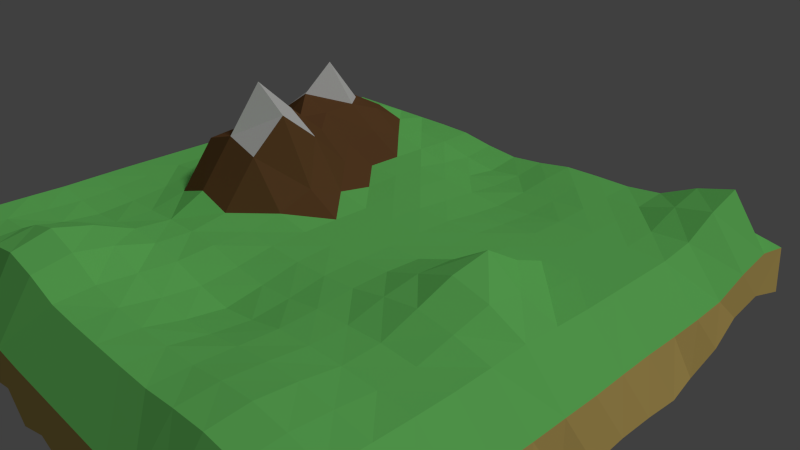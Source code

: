 # Source: island.blend  (saved by Blender 2.75.0; exported with 4.5.12 LTS)
import bpy
from mathutils import Matrix  # noqa: F401  (used for matrix-valued properties, if any)

bpy.ops.wm.read_factory_settings(use_empty=True)
scene = bpy.context.scene
scene.name = 'Scene'

# ---- collections
col_collection_1 = bpy.data.collections.new('Collection 1'); scene.collection.children.link(col_collection_1)

# ---- materials (node trees are filled in below, after node groups)
mat_material_001 = bpy.data.materials.new('Material.001')
mat_material_001.alpha_threshold = 0.0
mat_material_001.use_transparent_shadow = False
mat_material_001.diffuse_color = (0.2082, 0.8, 0.1815, 1.0)
mat_material_001.roughness = 0.5
mat_material_001.specular_intensity = 0.0
mat_material_002 = bpy.data.materials.new('Material.002')
mat_material_002.alpha_threshold = 0.0
mat_material_002.use_transparent_shadow = False
mat_material_002.roughness = 0.5
mat_material_002.specular_intensity = 0.0
mat_material_003 = bpy.data.materials.new('Material.003')
mat_material_003.alpha_threshold = 0.0
mat_material_003.use_transparent_shadow = False
mat_material_003.diffuse_color = (0.1789, 0.08575, 0.03374, 1.0)
mat_material_003.roughness = 0.5
mat_material_003.specular_intensity = 0.0
mat_material = bpy.data.materials.new('Material')
mat_material.alpha_threshold = 0.0
mat_material.use_transparent_shadow = False
mat_material.diffuse_color = (0.8, 0.5958, 0.1805, 1.0)
mat_material.roughness = 0.5
mat_material.specular_intensity = 0.0

# ---- material node trees

# ---- world
world_world = bpy.data.worlds.new('World'); scene.world = world_world
world_world.color = (0.05088, 0.05088, 0.05088)
world_world.use_sun_shadow = False
world_world.sun_shadow_jitter_overblur = 0.0
world_world.cycles.sampling_method = 'MANUAL'
world_world.cycles.sample_map_resolution = 256

# ---- cameras
cam_camera = bpy.data.cameras.new('Camera')
cam_camera.clip_end = 100.0
cam_camera.lens = 35.0
cam_camera.sensor_width = 32.0
cam_camera.sensor_height = 18.0
cam_camera.ortho_scale = 7.314
cam_camera.dof.focus_distance = 0.0
cam_camera.dof.aperture_fstop = 128.0

# ---- lights
light_lamp = bpy.data.lights.new('Lamp', 'SUN')
light_lamp.color = (1.0, 0.9699, 0.9699)
light_lamp.transmission_factor = 0.0
light_lamp.cutoff_distance = 30.0
light_lamp.angle = 0.1993
light_lamp.energy = 1.0
light_lamp.shadow_buffer_clip_start = 1.001
light_lamp.shadow_soft_size = 0.1
light_lamp.shadow_cascade_max_distance = 1000.0
light_lamp.cycles.use_multiple_importance_sampling = False

# ---- meshes
me_plane = bpy.data.meshes.new('Plane')
me_plane.from_pydata([(-1.007, -1.01, -0.1468), (1.007, -1.01, -0.1468), (-1.006, 1.021, -0.1676), (1.005, 1.016, -0.1344), (-1.026, -0.003352, -0.2194), (0.0, -1.013, -0.1543), (1.026, -0.003352, -0.2194), (0.0, 0.9963, -0.1754), (0.0, 0.0, 0.0), (-1.017, -0.5008, -0.1952), (0.4986, -1.011, -0.1695), (1.007, 0.5021, -0.2168), (-0.5067, 1.037, -0.2045), (-1.007, 0.5021, -0.2168), (-0.4986, -1.011, -0.1691), (1.017, -0.5008, -0.1952), (0.5067, 1.037, -0.2045), (0.0, 0.5, -0.004341), (0.0, -0.5, -0.02451), (-0.5, 7.63e-06, 0.2154), (0.5, 0.0, 0.02124), (0.5, -0.5, 0.0003511), (-0.5, -0.5, -0.01006), (-0.5, 0.5, 0.1611), (0.5, 0.5, -0.001659), (-1.004, -0.7533, -0.2327), (0.7501, -1.01, -0.166), (0.9981, 0.75, -0.1207), (-0.7508, 1.002, -0.1444), (-1.027, 0.2483, -0.2088), (-0.2503, -1.001, -0.1439), (1.024, -0.25, -0.2039), (0.251, 1.046, -0.1949), (0.0, 0.75, -0.03523), (0.0, -0.25, -0.0005266), (-0.75, 0.0, 0.0), (0.25, 0.0, 0.0), (-1.024, -0.25, -0.2039), (0.2503, -1.001, -0.1448), (1.027, 0.2483, -0.2088), (-0.251, 1.046, -0.1949), (-0.9986, 0.75, -0.1477), (-0.7501, -1.009, -0.1662), (1.004, -0.7533, -0.2327), (0.751, 1.002, -0.1176), (0.0, 0.25, 0.0), (0.0, -0.75, -0.0005266), (-0.25, 0.0, 0.2568), (0.75, 0.0, 0.02124), (0.5, -0.25, 0.02124), (0.5, -0.75, 0.01634), (0.25, -0.5, -0.02451), (0.75, -0.5, 0.0003511), (-0.5, -0.25, 0.002563), (-0.5, -0.75, 0.04231), (-0.75, -0.5, -0.01091), (-0.25, -0.5, 0.0009253), (-0.5, 0.75, 0.002827), (-0.5, 0.25, 0.01503), (-0.75, 0.5, 0.1631), (-0.25, 0.5, 0.0), (0.5, 0.75, 0.0), (0.5, 0.25, 0.0), (0.25, 0.5, -0.02111), (0.75, 0.5, 0.0), (0.75, 0.25, 0.0), (0.25, 0.25, -0.001659), (0.25, 0.75, -0.004341), (-0.25, 0.25, 0.01367), (-0.75, 0.25, 0.01594), (-0.75, 0.75, 0.002827), (-0.25, -0.75, 0.04306), (-0.75, -0.75, -0.0002344), (-0.75, -0.25, -0.0002344), (0.75, -0.75, 0.01634), (0.25, -0.75, -0.0005266), (0.25, -0.25, -0.0005266), (0.75, -0.25, 0.02124), (-0.25, -0.25, 0.002827), (-0.25, 0.75, -0.002769), (0.75, 0.75, 0.02766), (-1.045, -0.8667, -0.2071), (0.8713, -1.006, -0.158), (1.0, 0.875, -0.09457), (-0.8745, 1.004, -0.1468), (-1.026, 0.1233, -0.2079), (-0.1256, -1.014, -0.1972), (1.01, -0.1266, -0.2032), (0.1265, 1.025, -0.1694), (0.0, 0.875, -0.02282), (0.0, -0.125, 0.0), (-0.875, 0.0, 0.0), (0.125, 0.0, 0.0), (-1.055, -0.3762, -0.209), (0.3744, -1.009, -0.1643), (1.029, 0.3747, -0.2161), (-0.377, 1.042, -0.203), (-1.011, 0.6267, -0.1701), (-0.6262, -1.017, -0.1874), (1.026, -0.6267, -0.2297), (0.631, 1.025, -0.1749), (0.0, 0.375, -0.0002938), (0.0, -0.625, -0.01464), (-0.375, 0.0, 0.3298), (0.625, 0.0, 0.03554), (0.5, -0.125, 0.03554), (0.5, -0.625, 0.009762), (0.125, -0.5, -0.03784), (0.625, -0.5, 0.001983), (-0.5, -0.125, 0.09979), (-0.5, -0.625, 0.01773), (-0.875, -0.5, -0.001324), (-0.375, -0.5, 0.003771), (-0.5, 0.875, 0.0), (-0.5, 0.375, 0.1454), (-0.875, 0.5, 0.01597), (-0.375, 0.5, 0.01891), (0.5, 0.875, 0.0), (0.5, 0.375, -0.0002938), (0.125, 0.5, -0.0139), (0.625, 0.5, 0.0), (-1.026, -0.6267, -0.2297), (0.6263, -1.018, -0.1861), (1.012, 0.6268, -0.1693), (-0.631, 1.025, -0.176), (-1.029, 0.3747, -0.2161), (-0.3744, -1.009, -0.1598), (1.055, -0.3762, -0.209), (0.377, 1.042, -0.203), (0.0, 0.625, -0.02306), (0.0, -0.375, -0.01464), (-0.625, 0.0, 0.02005), (0.375, 0.0, 0.0007638), (-1.01, -0.1266, -0.2032), (0.1256, -1.014, -0.1972), (1.026, 0.1233, -0.2079), (-0.1265, 1.025, -0.1694), (-1.0, 0.8753, -0.1413), (-0.8713, -1.006, -0.158), (1.045, -0.8667, -0.2071), (0.874, 1.003, -0.09978), (0.0, 0.125, 0.0), (0.0, -0.875, 0.0), (-0.125, 0.0, 0.01597), (0.875, 0.0, 0.0007638), (0.5, -0.375, 0.0007638), (0.5, -0.875, 0.009762), (0.375, -0.5, -0.002974), (0.875, -0.5, 0.0), (-0.5, -0.375, -0.006517), (-0.5, -0.875, 0.02573), (-0.625, -0.5, -0.01684), (-0.125, -0.5, -0.002974), (-0.5, 0.625, 0.09975), (-0.5, 0.125, 0.1706), (-0.625, 0.5, 0.2037), (-0.125, 0.5, -0.0004903), (0.5, 0.625, -0.0002938), (0.5, 0.125, 0.0007638), (0.375, 0.5, -0.01367), (0.875, 0.5, 0.0), (0.75, 0.375, 0.0), (0.75, 0.125, 0.0007638), (0.625, 0.25, 0.0), (0.875, 0.25, 0.0), (0.25, 0.375, -0.01367), (0.25, 0.125, 0.0), (0.125, 0.25, -0.0002938), (0.375, 0.25, -0.0002938), (0.25, 0.875, -0.0004903), (0.25, 0.625, -0.0139), (0.125, 0.75, -0.02306), (0.375, 0.75, -0.0002938), (-0.25, 0.375, 0.001165), (-0.25, 0.125, 0.1065), (-0.375, 0.25, 0.01875), (-0.125, 0.25, 0.0), (-0.75, 0.375, 0.08526), (-0.75, 0.125, 0.0008727), (-0.875, 0.25, 0.0), (-0.625, 0.25, 0.08763), (-0.75, 0.875, 0.0), (-0.75, 0.625, 0.09487), (-0.875, 0.75, -8.787e-06), (-0.625, 0.75, 0.01597), (-0.25, -0.625, 0.02573), (-0.25, -0.875, 0.02573), (-0.375, -0.75, 0.0665), (-0.125, -0.75, 0.005226), (-0.75, -0.625, -0.006517), (-0.75, -0.875, 0.0), (-0.875, -0.75, 0.0), (-0.625, -0.75, 0.003771), (-0.75, -0.125, 0.0), (-0.75, -0.375, -0.006517), (-0.875, -0.25, -0.0001026), (-0.625, -0.25, -0.001324), (0.75, -0.625, 0.009762), (0.75, -0.875, 0.009762), (0.625, -0.75, 0.02523), (0.875, -0.75, 0.001983), (0.25, -0.625, -0.01464), (0.25, -0.875, 0.0), (0.125, -0.75, -0.002974), (0.375, -0.75, 0.001983), (0.25, -0.125, 0.0), (0.25, -0.375, -0.01464), (0.125, -0.25, -0.002974), (0.375, -0.25, 0.0007638), (0.75, -0.125, 0.03554), (0.75, -0.375, 0.0007638), (0.625, -0.25, 0.03554), (0.875, -0.25, 0.0006723), (-0.25, -0.125, 0.1098), (-0.25, -0.375, 0.0), (-0.375, -0.25, 0.01597), (-0.125, -0.25, 0.0), (-0.25, 0.875, -0.0004903), (-0.25, 0.625, -0.0004903), (-0.375, 0.75, 0.0), (-0.125, 0.75, -0.02282), (0.75, 0.875, 0.04629), (0.75, 0.625, 0.0009947), (0.625, 0.75, 0.0009947), (0.875, 0.75, 0.04629), (0.875, 0.625, 0.005618), (0.625, 0.625, 0.0), (0.625, 0.875, 0.005618), (-0.125, 0.625, -0.01363), (-0.375, 0.625, 0.002827), (-0.375, 0.875, 0.0), (-0.125, -0.375, -0.0005266), (-0.375, -0.375, -0.0002344), (-0.375, -0.125, 0.2074), (0.875, -0.375, 0.0), (0.625, -0.375, 0.004314), (0.625, -0.125, 0.05489), (0.375, -0.375, -0.0005266), (0.125, -0.375, -0.02451), (0.125, -0.125, 0.0), (0.375, -0.875, 0.0003511), (0.125, -0.875, 0.0), (0.125, -0.625, -0.02451), (0.875, -0.875, 0.0003511), (0.625, -0.875, 0.01634), (0.625, -0.625, 0.01634), (-0.625, -0.375, -0.01091), (-0.875, -0.375, -0.0002344), (-0.8736, -0.125, -0.003027), (-0.625, -0.875, 0.0009253), (-0.875, -0.875, 0.0), (-0.875, -0.625, -0.0002344), (-0.125, -0.875, 0.0009253), (-0.375, -0.875, 0.04306), (-0.375, -0.625, 0.04231), (-0.625, 0.625, 0.1595), (-0.875, 0.625, 0.002827), (-0.875, 0.875, 0.0), (-0.625, 0.125, 0.03131), (-0.875, 0.125, 0.0), (-0.875, 0.375, 0.002827), (-0.125, 0.125, 0.002721), (-0.375, 0.125, 0.2857), (-0.375, 0.375, 0.04488), (0.375, 0.625, -0.008169), (0.125, 0.625, -0.02076), (0.125, 0.875, -0.01363), (0.375, 0.125, 0.0), (0.125, 0.125, 0.0), (0.125, 0.375, -0.008169), (0.875, 0.125, 0.0), (0.625, 0.125, 0.004314), (0.625, 0.375, 0.0), (0.875, 0.375, 0.0), (0.375, 0.375, -0.008169), (0.375, 0.875, 0.0), (-0.125, 0.375, 0.0), (-0.625, 0.375, 0.2255), (-0.625, 0.875, 0.0), (-0.125, -0.625, 0.0003772), (-0.625, -0.625, -0.01006), (-0.625, -0.125, 0.002827), (0.875, -0.625, 0.0003511), (0.375, -0.625, -0.0001836), (0.375, -0.125, 0.004314), (0.8738, -0.125, 0.001703), (-0.125, -0.125, 0.002827), (-0.125, 0.875, -0.01363), (0.875, 0.875, 0.07148), (-1.01, -1.007, -0.001649), (1.01, -1.007, -0.001649), (-1.0, 1.0, -0.01456), (1.0, 1.0, 0.03216), (-1.008, -0.0001086, -0.0113), (0.0, -1.0, -0.01456), (1.008, -0.0001086, -0.0113), (0.0, 1.0, -0.0217), (-1.009, -0.4999, -0.01096), (0.5, -1.0, -0.01253), (1.001, 0.5, -0.01428), (-0.5, 1.001, -0.01464), (-1.001, 0.5, -0.01428), (-0.5, -1.0, -0.009206), (1.009, -0.4999, -0.01096), (0.5, 1.001, -0.01464), (-1.009, -0.75, -0.01101), (0.75, -1.0, -0.01253), (1.0, 0.75, 0.03216), (-0.75, 1.0, -0.01456), (-1.0, 0.25, -0.01455), (-0.25, -1.0, -0.009206), (1.009, -0.2499, -0.01054), (0.25, 1.001, -0.01463), (-1.009, -0.2499, -0.01054), (0.25, -1.0, -0.01456), (1.0, 0.25, -0.01455), (-0.25, 1.001, -0.01463), (-0.9994, 0.75, -0.01571), (-0.75, -1.0, -0.01456), (1.009, -0.75, -0.01101), (0.75, 1.0, 0.03216), (-1.008, -0.8762, -0.01027), (0.875, -1.0, -0.01456), (1.0, 0.875, 0.0575), (-0.875, 1.0, -0.01456), (-1.003, 0.125, -0.01333), (-0.125, -1.0, -0.0146), (1.008, -0.1249, -0.0112), (0.125, 1.002, -0.01736), (-1.006, -0.3752, -0.01156), (0.375, -1.0, -0.01456), (1.002, 0.375, -0.01354), (-0.375, 1.001, -0.01462), (-1.0, 0.625, -0.01467), (-0.625, -1.0, -0.01456), (1.004, -0.625, -0.01313), (0.625, 1.001, -0.008963), (-1.004, -0.625, -0.01313), (0.625, -1.0, -0.009416), (1.0, 0.625, -0.008851), (-0.625, 1.002, -0.01477), (-1.002, 0.375, -0.01354), (-0.375, -1.0, -0.001009), (1.006, -0.3752, -0.01156), (0.375, 1.001, -0.01462), (-1.008, -0.1249, -0.0112), (0.125, -1.0, -0.0146), (1.003, 0.125, -0.01333), (-0.125, 1.002, -0.01736), (-1.0, 0.875, -0.01456), (-0.875, -1.0, -0.01456), (1.008, -0.8762, -0.01027), (0.875, 1.0, 0.0575), (-1.01, -1.007, -0.001649), (1.01, -1.007, -0.001649), (-1.0, 1.0, -0.01456), (1.0, 1.0, 0.03216), (-1.008, -0.0001086, -0.0113), (0.0, -1.0, -0.01456), (1.008, -0.0001086, -0.0113), (0.0, 1.0, -0.0217), (0.0, 0.0, 0.1262), (-1.009, -0.4999, -0.01096), (0.5, -1.0, -0.01253), (1.001, 0.5, -0.01428), (-0.5, 1.001, -0.01464), (-1.001, 0.5, -0.01428), (-0.5, -1.0, -0.009206), (1.009, -0.4999, -0.01096), (0.5, 1.001, -0.01464), (0.0, 0.5, 0.1148), (0.0, -0.5, 0.08809), (-0.5, 0.0, 0.3137), (0.4962, 0.002769, 0.1723), (0.5, -0.5, 0.1283), (-0.5, -0.5, 0.1146), (-0.5, 0.5, 0.2732), (0.5, 0.5, 0.1219), (-1.009, -0.75, -0.01101), (0.75, -1.0, -0.01253), (1.0, 0.75, 0.03216), (-0.75, 1.0, -0.01456), (-1.0, 0.25, -0.01455), (-0.25, -1.0, -0.009206), (1.009, -0.2499, -0.01054), (0.25, 1.001, -0.01463), (0.0, 0.75, 0.07323), (0.0, -0.25, 0.1232), (-0.7507, 0.0008311, 0.1305), (0.25, 0.0, 0.1262), (-1.009, -0.2499, -0.01054), (0.25, -1.0, -0.01456), (1.0, 0.25, -0.01455), (-0.25, 1.001, -0.01463), (-0.9994, 0.75, -0.01571), (-0.75, -1.0, -0.01456), (1.009, -0.75, -0.01101), (0.75, 1.0, 0.03216), (0.0, 0.25, 0.1262), (0.0, -0.75, 0.1232), (-0.25, 0.0, 0.4125), (0.7522, 0.002143, 0.1752), (0.5, -0.25, 0.1621), (0.5, -0.75, 0.1517), (0.25, -0.5, 0.08809), (0.75, -0.5, 0.1283), (-0.5, -0.25, 0.1446), (-0.5, -0.75, 0.1923), (-0.75, -0.5, 0.1093), (-0.25, -0.5, 0.1316), (-0.5, 0.75, 0.1491), (-0.5, 0.25, 0.2811), (-0.75, 0.5, 0.2803), (-0.25, 0.5, 0.1262), (0.5, 0.75, 0.1262), (0.5, 0.25, 0.1262), (0.25, 0.5, 0.09448), (0.75, 0.5, 0.1262), (0.75, 0.25, 0.1262), (0.25, 0.25, 0.1219), (0.25, 0.75, 0.1148), (-0.25, 0.25, 0.1775), (-0.75, 0.25, 0.1677), (-0.75, 0.75, 0.1438), (-0.25, -0.75, 0.1933), (-0.75, -0.75, 0.1249), (-0.75, -0.25, 0.1249), (0.75, -0.75, 0.1517), (0.25, -0.75, 0.1232), (0.25, -0.25, 0.1233), (0.75, -0.25, 0.1621), (-0.25, -0.25, 0.1486), (-0.25, 0.75, 0.1191), (0.75, 0.75, 0.173), (-1.008, -0.8762, -0.01027), (0.875, -1.0, -0.01456), (1.0, 0.875, 0.0575), (-0.875, 1.0, -0.01456), (-1.003, 0.125, -0.01333), (-0.125, -1.0, -0.0146), (1.008, -0.1249, -0.0112), (0.125, 1.002, -0.01736), (0.0, 0.875, 0.09072), (0.0, -0.125, 0.1262), (-0.875, 0.0, 0.1262), (0.125, 0.0, 0.1262), (-1.006, -0.3752, -0.01156), (0.375, -1.0, -0.01456), (1.002, 0.375, -0.01354), (-0.375, 1.001, -0.01462), (-1.0, 0.625, -0.01467), (-0.625, -1.0, -0.01456), (1.004, -0.625, -0.01313), (0.625, 1.001, -0.008963), (0.0, 0.375, 0.1245), (0.0, -0.625, 0.1015), (-0.375, 0.0, 0.4979), (0.6245, 0.0137, 0.2496), (0.5, -0.125, 0.1816), (0.5, -0.625, 0.1427), (0.125, -0.5, 0.06931), (0.625, -0.5, 0.1314), (-0.5, -0.125, 0.3024), (-0.5, -0.625, 0.1593), (-0.875, -0.5, 0.1228), (-0.375, -0.5, 0.1364), (-0.5, 0.875, 0.1262), (-0.5, 0.375, 0.2699), (-0.875, 0.5, 0.1676), (-0.375, 0.5, 0.1933), (0.5, 0.875, 0.1262), (0.5, 0.375, 0.1245), (0.125, 0.5, 0.1022), (0.625, 0.5, 0.1262), (-1.004, -0.625, -0.01313), (0.625, -1.0, -0.009416), (1.0, 0.625, -0.008851), (-0.625, 1.002, -0.01477), (-1.002, 0.375, -0.01354), (-0.375, -1.0, -0.001009), (1.006, -0.3752, -0.01156), (0.375, 1.001, -0.01462), (0.0, 0.625, 0.08902), (0.0, -0.375, 0.1015), (-0.6245, 0.01212, 0.2513), (0.375, 0.0, 0.1306), (-1.008, -0.1249, -0.0112), (0.125, -1.0, -0.0146), (1.003, 0.125, -0.01333), (-0.125, 1.002, -0.01736), (-1.0, 0.875, -0.01456), (-0.875, -1.0, -0.01456), (1.008, -0.8762, -0.01027), (0.875, 1.0, 0.0575), (0.0, 0.125, 0.1245), (0.0, -0.875, 0.1262), (-0.125, 0.0, 0.1921), (0.875, 0.0, 0.1306), (0.5, -0.375, 0.1306), (0.5, -0.875, 0.1427), (0.375, -0.5, 0.1185), (0.875, -0.5, 0.1262), (-0.5, -0.375, 0.1152), (-0.5, -0.875, 0.1697), (-0.625, -0.5, 0.1009), (-0.125, -0.5, 0.1185), (-0.5, 0.625, 0.2249), (-0.5, 0.125, 0.2915), (-0.625, 0.5, 0.4128), (-0.125, 0.5, 0.1234), (0.5, 0.625, 0.1245), (0.5, 0.125, 0.1307), (0.375, 0.5, 0.105), (0.875, 0.5, 0.1262), (0.75, 0.375, 0.1262), (0.75, 0.125, 0.1306), (0.625, 0.25, 0.1262), (0.875, 0.25, 0.1262), (0.25, 0.375, 0.105), (0.25, 0.125, 0.1262), (0.125, 0.25, 0.1245), (0.375, 0.25, 0.1245), (0.25, 0.875, 0.1234), (0.25, 0.625, 0.1022), (0.125, 0.75, 0.08902), (0.375, 0.75, 0.1245), (-0.25, 0.375, 0.1282), (-0.25, 0.125, 0.3062), (-0.375, 0.25, 0.2674), (-0.125, 0.25, 0.1224), (-0.75, 0.375, 0.2337), (-0.75, 0.125, 0.1361), (-0.875, 0.25, 0.1262), (-0.625, 0.25, 0.222), (-0.75, 0.875, 0.1262), (-0.75, 0.625, 0.2541), (-0.875, 0.75, 0.1262), (-0.625, 0.75, 0.1817), (-0.25, -0.625, 0.1697), (-0.25, -0.875, 0.1697), (-0.375, -0.75, 0.2263), (-0.125, -0.75, 0.1398), (-0.75, -0.625, 0.1152), (-0.75, -0.875, 0.1262), (-0.875, -0.75, 0.1262), (-0.625, -0.75, 0.1364), (-0.7508, -0.1248, 0.1292), (-0.75, -0.375, 0.1152), (-0.875, -0.25, 0.1262), (-0.625, -0.25, 0.1228), (0.75, -0.625, 0.1427), (0.75, -0.875, 0.1427), (0.625, -0.75, 0.1642), (0.875, -0.75, 0.1314), (0.25, -0.625, 0.1015), (0.25, -0.875, 0.1262), (0.125, -0.75, 0.1185), (0.375, -0.75, 0.1314), (0.25, -0.125, 0.1262), (0.2499, -0.3751, 0.1022), (0.125, -0.25, 0.1185), (0.3745, -0.2504, 0.135), (0.7535, -0.1243, 0.1957), (0.75, -0.375, 0.1306), (0.625, -0.25, 0.1816), (0.875, -0.25, 0.1306), (-0.25, -0.125, 0.3039), (-0.2499, -0.3751, 0.1268), (-0.3749, -0.2501, 0.186), (-0.125, -0.25, 0.1262), (-0.25, 0.875, 0.1234), (-0.25, 0.625, 0.1234), (-0.375, 0.75, 0.1262), (-0.125, 0.75, 0.09072), (0.75, 0.875, 0.1983), (0.75, 0.625, 0.132), (0.625, 0.75, 0.132), (0.875, 0.75, 0.1983), (0.875, 0.625, 0.1408), (0.625, 0.625, 0.1262), (0.625, 0.875, 0.1408), (-0.125, 0.625, 0.1032), (-0.375, 0.625, 0.1483), (-0.375, 0.875, 0.1262), (-0.125, -0.3755, 0.126), (-0.375, -0.375, 0.125), (-0.375, -0.125, 0.3417), (0.875, -0.375, 0.1262), (0.625, -0.375, 0.1374), (0.625, -0.1244, 0.2274), (0.375, -0.375, 0.1232), (0.125, -0.3757, 0.09226), (0.125, -0.125, 0.1262), (0.375, -0.875, 0.1283), (0.125, -0.875, 0.1262), (0.125, -0.625, 0.08809), (0.875, -0.875, 0.1283), (0.625, -0.875, 0.1517), (0.625, -0.625, 0.1517), (-0.625, -0.375, 0.1093), (-0.875, -0.375, 0.1249), (-0.875, -0.125, 0.1262), (-0.625, -0.875, 0.1316), (-0.875, -0.875, 0.1262), (-0.875, -0.625, 0.1249), (-0.125, -0.875, 0.1316), (-0.375, -0.875, 0.1933), (-0.375, -0.625, 0.1923), (-0.625, 0.625, 0.2429), (-0.875, 0.625, 0.1509), (-0.875, 0.875, 0.1262), (-0.625, 0.1254, 0.1969), (-0.875, 0.125, 0.1262), (-0.875, 0.375, 0.1431), (-0.125, 0.125, 0.144), (-0.375, 0.125, 0.3771), (-0.375, 0.375, 0.1782), (0.375, 0.625, 0.1124), (0.125, 0.625, 0.08954), (0.125, 0.875, 0.1032), (0.375, 0.125, 0.1262), (0.125, 0.125, 0.1262), (0.125, 0.375, 0.1124), (0.875, 0.125, 0.1262), (0.6246, 0.1383, 0.1713), (0.625, 0.375, 0.1262), (0.875, 0.375, 0.1262), (0.375, 0.375, 0.1124), (0.375, 0.875, 0.1262), (-0.125, 0.375, 0.1262), (-0.625, 0.375, 0.3134), (-0.625, 0.875, 0.1262), (-0.125, -0.625, 0.1285), (-0.625, -0.625, 0.1146), (-0.625, -0.1248, 0.1459), (0.875, -0.625, 0.1283), (0.375, -0.625, 0.1252), (0.375, -0.125, 0.1374), (0.875, -0.125, 0.1374), (-0.125, -0.125, 0.1463), (-0.125, 0.875, 0.1032), (0.875, 0.875, 0.2338), (0.875, 0.0, 0.0007638), (0.75, 0.0, 0.02124), (0.75, 0.125, 0.0007638)], [], [(140, 3, 83), (287, 136, 7), (286, 143, 8), (144, 6, 87), (284, 132, 20), (283, 147, 21), (148, 15, 99), (131, 19, 109), (280, 151, 22), (152, 18, 102), (124, 12, 113), (155, 23, 114), (156, 17, 101), (128, 16, 117), (274, 159, 24), (160, 11, 95), (120, 64, 161), (163, 65, 162), (164, 39, 135), (119, 63, 165), (167, 66, 166), (267, 168, 62), (88, 32, 169), (171, 67, 170), (172, 61, 157), (116, 60, 173), (175, 68, 174), (176, 45, 141), (115, 59, 177), (179, 69, 178), (258, 180, 58), (84, 28, 181), (256, 183, 70), (184, 57, 153), (112, 56, 185), (253, 187, 71), (252, 188, 46), (111, 55, 189), (191, 72, 190), (192, 54, 150), (91, 35, 193), (247, 195, 73), (196, 53, 149), (108, 52, 197), (244, 199, 74), (243, 200, 43), (242, 107, 51), (241, 203, 75), (204, 50, 146), (92, 36, 205), (207, 76, 206), (208, 49, 145), (104, 48, 209), (235, 211, 77), (234, 212, 31), (233, 103, 47), (232, 215, 78), (231, 216, 34), (230, 96, 40), (219, 79, 218), (220, 33, 129), (227, 100, 44), (223, 80, 222), (225, 224, 27), (80, 224, 225), (222, 225, 160), (160, 225, 123), (61, 223, 226), (157, 226, 120), (226, 222, 64), (117, 16, 100), (117, 227, 223), (227, 221, 80), (79, 220, 228), (218, 228, 156), (228, 129, 17), (57, 219, 229), (153, 229, 116), (229, 218, 60), (12, 96, 230), (113, 230, 219), (219, 230, 217), (214, 78, 216), (56, 214, 231), (152, 231, 130), (53, 215, 232), (22, 149, 232), (232, 214, 56), (19, 103, 233), (109, 233, 215), (215, 233, 213), (210, 77, 212), (52, 210, 234), (234, 127, 15), (49, 211, 235), (145, 235, 108), (108, 235, 210), (105, 20, 104), (105, 236, 211), (211, 236, 209), (76, 208, 237), (206, 237, 147), (237, 145, 21), (130, 34, 207), (18, 130, 238), (238, 206, 51), (8, 92, 239), (34, 90, 239), (239, 205, 76), (75, 204, 240), (202, 240, 94), (240, 146, 10), (46, 203, 241), (142, 241, 134), (241, 202, 38), (18, 107, 242), (102, 242, 203), (203, 242, 201), (198, 74, 200), (26, 198, 243), (82, 243, 139), (50, 199, 244), (146, 244, 122), (122, 244, 198), (106, 21, 108), (50, 106, 245), (245, 197, 74), (194, 73, 196), (55, 194, 246), (246, 149, 22), (93, 37, 195), (9, 93, 247), (111, 247, 194), (4, 91, 248), (133, 248, 195), (195, 248, 193), (72, 192, 249), (190, 249, 98), (249, 150, 14), (25, 191, 250), (81, 250, 138), (250, 190, 42), (9, 111, 251), (121, 251, 191), (251, 189, 72), (186, 71, 188), (30, 186, 252), (86, 252, 142), (54, 187, 253), (150, 253, 126), (126, 253, 186), (110, 22, 112), (54, 110, 254), (254, 185, 71), (182, 70, 184), (59, 182, 255), (255, 153, 23), (97, 41, 183), (13, 97, 256), (115, 256, 182), (2, 84, 257), (137, 257, 183), (183, 257, 181), (69, 180, 258), (178, 258, 131), (131, 258, 154), (29, 179, 259), (85, 259, 91), (259, 178, 35), (13, 115, 260), (125, 260, 179), (260, 177, 69), (68, 176, 261), (174, 261, 143), (261, 141, 8), (154, 58, 175), (19, 154, 262), (262, 174, 47), (23, 116, 263), (58, 114, 263), (175, 263, 173), (67, 172, 264), (170, 264, 159), (264, 157, 24), (129, 33, 171), (129, 265, 119), (119, 265, 170), (7, 88, 266), (89, 266, 171), (266, 169, 67), (166, 66, 168), (36, 166, 267), (132, 267, 158), (45, 167, 268), (141, 268, 92), (268, 166, 36), (17, 119, 269), (101, 269, 167), (269, 165, 66), (65, 164, 270), (162, 270, 144), (270, 135, 6), (158, 62, 163), (20, 158, 271), (271, 162, 48), (118, 24, 120), (62, 118, 272), (272, 161, 65), (64, 160, 273), (161, 273, 164), (273, 95, 39), (165, 63, 159), (66, 165, 274), (168, 274, 118), (32, 128, 275), (169, 275, 172), (275, 117, 61), (60, 156, 276), (173, 276, 176), (276, 101, 45), (59, 155, 277), (177, 277, 180), (180, 277, 114), (28, 124, 278), (70, 181, 278), (278, 113, 57), (56, 152, 279), (185, 279, 188), (279, 102, 46), (55, 151, 280), (72, 189, 280), (192, 280, 110), (35, 131, 281), (193, 281, 196), (281, 109, 53), (52, 148, 282), (197, 282, 200), (282, 99, 43), (201, 51, 147), (75, 201, 283), (204, 283, 106), (205, 36, 132), (205, 284, 208), (284, 105, 49), (48, 144, 285), (77, 209, 285), (212, 285, 87), (213, 47, 143), (78, 213, 286), (216, 286, 90), (217, 40, 136), (79, 217, 287), (220, 287, 89), (221, 44, 140), (221, 288, 224), (224, 288, 83), (292, 352, 493), (311, 327, 440), (336, 304, 369), (342, 310, 383), (290, 351, 492), (310, 326, 439), (335, 303, 368), (341, 309, 382), (289, 350, 491), (309, 325, 438), (334, 302, 367), (340, 308, 381), (291, 349, 490), (308, 324, 437), (333, 301, 366), (339, 307, 380), (296, 348, 489), (307, 323, 436), (332, 300, 365), (338, 306, 379), (295, 347, 488), (306, 322, 435), (331, 299, 364), (337, 305, 378), (294, 346, 487), (305, 321, 434), (330, 298, 363), (293, 345, 486), (329, 297, 362), (304, 344, 481), (328, 296, 360), (352, 320, 397), (303, 343, 480), (327, 295, 359), (320, 336, 453), (351, 319, 396), (302, 342, 479), (326, 294, 358), (319, 335, 452), (350, 318, 395), (301, 341, 478), (325, 293, 357), (318, 334, 451), (349, 317, 394), (300, 340, 477), (324, 291, 355), (317, 333, 450), (299, 339, 476), (348, 316, 393), (323, 292, 356), (316, 332, 449), (298, 338, 475), (347, 315, 392), (322, 290, 354), (315, 331, 448), (297, 337, 474), (346, 314, 391), (321, 289, 353), (314, 330, 447), (345, 313, 390), (313, 329, 446), (344, 312, 385), (312, 328, 441), (343, 311, 384), (88, 7, 296), (128, 344, 304), (9, 297, 329), (133, 345, 293), (10, 298, 330), (81, 321, 305), (134, 346, 294), (25, 305, 337), (11, 299, 331), (26, 82, 322), (135, 347, 295), (122, 26, 306), (12, 300, 332), (83, 323, 307), (136, 348, 296), (27, 307, 339), (13, 301, 333), (84, 324, 308), (137, 349, 291), (28, 308, 340), (85, 325, 309), (14, 302, 334), (138, 350, 289), (29, 309, 341), (30, 86, 326), (15, 303, 335), (139, 351, 290), (126, 30, 310), (87, 327, 311), (100, 16, 304), (140, 352, 292), (31, 311, 343), (32, 88, 328), (32, 312, 344), (93, 329, 313), (37, 313, 345), (94, 330, 314), (0, 289, 321), (38, 314, 346), (121, 337, 297), (95, 331, 315), (1, 290, 322), (39, 315, 347), (122, 338, 298), (96, 332, 316), (83, 3, 292), (40, 316, 348), (123, 339, 299), (97, 333, 317), (2, 291, 324), (124, 340, 300), (41, 317, 349), (98, 334, 318), (4, 293, 325), (125, 341, 301), (42, 318, 350), (99, 335, 319), (5, 294, 326), (126, 342, 302), (43, 319, 351), (44, 100, 336), (6, 295, 327), (127, 343, 303), (140, 44, 320), (436, 356, 493), (640, 442, 360), (639, 443, 361), (440, 359, 497), (637, 458, 373), (636, 459, 374), (452, 368, 501), (462, 372, 484), (633, 463, 375), (455, 371, 505), (466, 365, 477), (630, 467, 376), (454, 370, 509), (470, 369, 481), (627, 471, 377), (448, 364, 513), (514, 417, 473), (515, 418, 516), (488, 392, 517), (518, 416, 472), (519, 419, 520), (620, 511, 415), (522, 385, 441), (523, 420, 524), (510, 414, 525), (616, 526, 413), (527, 421, 528), (494, 398, 529), (530, 412, 468), (531, 422, 532), (507, 411, 533), (534, 381, 437), (609, 535, 423), (506, 410, 537), (538, 409, 465), (606, 539, 424), (605, 495, 399), (542, 408, 464), (543, 425, 544), (503, 407, 545), (546, 388, 444), (600, 547, 426), (502, 406, 549), (550, 405, 461), (597, 551, 427), (596, 492, 396), (595, 554, 404), (594, 555, 428), (499, 403, 557), (558, 389, 445), (559, 429, 560), (498, 402, 561), (562, 401, 457), (588, 563, 430), (587, 480, 384), (586, 566, 400), (585, 567, 431), (584, 483, 387), (583, 570, 393), (571, 432, 572), (482, 386, 573), (580, 574, 397), (575, 433, 576), (578, 476, 380), (578, 577, 433), (513, 578, 575), (513, 364, 476), (579, 576, 414), (473, 579, 510), (417, 575, 579), (470, 580, 453), (576, 580, 470), (433, 574, 580), (581, 573, 432), (509, 581, 571), (370, 482, 581), (582, 572, 410), (469, 582, 506), (413, 571, 582), (583, 449, 365), (572, 583, 466), (572, 432, 570), (567, 584, 569), (505, 584, 567), (505, 371, 483), (585, 568, 406), (375, 465, 585), (409, 567, 585), (586, 456, 372), (568, 586, 462), (568, 431, 566), (563, 587, 565), (405, 501, 587), (368, 480, 587), (588, 564, 402), (461, 588, 498), (461, 405, 563), (458, 589, 457), (564, 589, 458), (564, 430, 562), (590, 561, 429), (500, 590, 559), (374, 498, 590), (483, 591, 560), (371, 460, 591), (404, 559, 591), (592, 445, 361), (387, 560, 592), (429, 558, 592), (593, 557, 428), (447, 593, 555), (363, 499, 593), (594, 556, 399), (487, 594, 495), (391, 555, 594), (595, 460, 371), (556, 595, 455), (556, 428, 554), (551, 596, 553), (379, 435, 596), (435, 354, 492), (597, 552, 403), (475, 597, 499), (475, 379, 551), (459, 598, 461), (403, 552, 598), (427, 550, 598), (547, 599, 549), (408, 504, 599), (375, 502, 599), (446, 600, 548), (362, 464, 600), (464, 408, 547), (601, 444, 357), (548, 601, 486), (548, 426, 546), (602, 545, 425), (451, 602, 543), (367, 503, 602), (603, 544, 378), (491, 603, 434), (395, 543, 603), (604, 464, 362), (544, 604, 474), (425, 542, 604), (539, 605, 541), (383, 439, 605), (439, 358, 495), (606, 540, 407), (479, 606, 503), (479, 383, 539), (463, 607, 465), (407, 540, 607), (424, 538, 607), (535, 608, 537), (412, 508, 608), (376, 506, 608), (450, 609, 536), (366, 468, 609), (468, 412, 535), (610, 437, 355), (536, 610, 490), (536, 423, 534), (611, 533, 422), (484, 611, 531), (484, 372, 507), (612, 532, 382), (444, 612, 438), (388, 531, 612), (613, 468, 366), (532, 613, 478), (422, 530, 613), (614, 529, 421), (496, 614, 527), (361, 494, 614), (615, 528, 411), (372, 456, 615), (400, 527, 615), (467, 616, 469), (528, 616, 467), (421, 526, 616), (617, 525, 420), (512, 617, 523), (377, 510, 617), (482, 618, 524), (472, 618, 482), (472, 416, 523), (619, 441, 360), (524, 619, 442), (420, 522, 619), (519, 620, 521), (389, 485, 620), (485, 373, 511), (621, 520, 398), (361, 445, 621), (389, 519, 621), (622, 472, 370), (520, 622, 454), (419, 518, 622), (623, 517, 418), (497, 623, 515), (359, 488, 623), (511, 624, 516), (373, 457, 624), (401, 515, 624), (471, 625, 473), (415, 516, 625), (418, 514, 625), (626, 513, 417), (517, 626, 514), (392, 448, 626), (518, 627, 512), (419, 521, 627), (521, 415, 471), (628, 481, 385), (525, 628, 522), (414, 470, 628), (629, 509, 413), (529, 629, 526), (398, 454, 629), (630, 508, 412), (533, 630, 530), (411, 467, 630), (631, 477, 381), (423, 537, 631), (410, 466, 631), (632, 505, 409), (541, 632, 538), (399, 455, 632), (633, 504, 408), (425, 545, 633), (545, 407, 463), (634, 484, 388), (549, 634, 546), (406, 462, 634), (635, 501, 405), (553, 635, 550), (396, 452, 635), (554, 636, 500), (428, 557, 636), (557, 403, 459), (558, 637, 485), (561, 637, 558), (402, 458, 637), (638, 497, 401), (430, 565, 638), (565, 384, 440), (566, 639, 496), (431, 569, 639), (569, 387, 443), (570, 640, 489), (432, 573, 640), (573, 386, 442), (574, 641, 493), (577, 641, 574), (577, 380, 436), (288, 140, 83), (89, 287, 7), (90, 286, 8), (285, 144, 87), (105, 284, 20), (106, 283, 21), (282, 148, 99), (281, 131, 109), (110, 280, 22), (279, 152, 102), (278, 124, 113), (277, 155, 114), (276, 156, 101), (275, 128, 117), (118, 274, 24), (273, 160, 95), (272, 120, 161), (271, 163, 162), (270, 164, 135), (269, 119, 165), (268, 167, 166), (158, 267, 62), (266, 88, 169), (265, 171, 170), (264, 172, 157), (263, 116, 173), (262, 175, 174), (261, 176, 141), (260, 115, 177), (259, 179, 178), (154, 258, 58), (257, 84, 181), (182, 256, 70), (255, 184, 153), (254, 112, 185), (186, 253, 71), (142, 252, 46), (251, 111, 189), (250, 191, 190), (249, 192, 150), (248, 91, 193), (194, 247, 73), (246, 196, 149), (245, 108, 197), (198, 244, 74), (139, 243, 43), (201, 242, 51), (202, 241, 75), (240, 204, 146), (239, 92, 205), (238, 207, 206), (237, 208, 145), (236, 104, 209), (210, 235, 77), (127, 234, 31), (213, 233, 47), (214, 232, 78), (130, 231, 34), (217, 230, 40), (229, 219, 218), (228, 220, 129), (221, 227, 44), (226, 223, 222), (123, 225, 27), (222, 80, 225), (64, 222, 160), (11, 160, 123), (157, 61, 226), (24, 157, 120), (120, 226, 64), (227, 117, 100), (61, 117, 223), (223, 227, 80), (218, 79, 228), (60, 218, 156), (156, 228, 17), (153, 57, 229), (23, 153, 116), (116, 229, 60), (113, 12, 230), (57, 113, 219), (79, 219, 217), (231, 214, 216), (152, 56, 231), (18, 152, 130), (149, 53, 232), (112, 22, 232), (112, 232, 56), (109, 19, 233), (53, 109, 215), (78, 215, 213), (234, 210, 212), (148, 52, 234), (148, 234, 15), (145, 49, 235), (21, 145, 108), (52, 108, 210), (236, 105, 104), (49, 105, 211), (77, 211, 209), (206, 76, 237), (51, 206, 147), (147, 237, 21), (238, 130, 207), (107, 18, 238), (107, 238, 51), (90, 8, 239), (207, 34, 239), (207, 239, 76), (202, 75, 240), (38, 202, 94), (94, 240, 10), (142, 46, 241), (5, 142, 134), (134, 241, 38), (102, 18, 242), (46, 102, 203), (75, 203, 201), (243, 198, 200), (82, 26, 243), (1, 82, 139), (146, 50, 244), (10, 146, 122), (26, 122, 198), (245, 106, 108), (199, 50, 245), (199, 245, 74), (246, 194, 196), (151, 55, 246), (151, 246, 22), (247, 93, 195), (111, 9, 247), (55, 111, 194), (133, 4, 248), (37, 133, 195), (73, 195, 193), (190, 72, 249), (42, 190, 98), (98, 249, 14), (81, 25, 250), (0, 81, 138), (138, 250, 42), (121, 9, 251), (25, 121, 191), (191, 251, 72), (252, 186, 188), (86, 30, 252), (5, 86, 142), (150, 54, 253), (14, 150, 126), (30, 126, 186), (254, 110, 112), (187, 54, 254), (187, 254, 71), (255, 182, 184), (155, 59, 255), (155, 255, 23), (256, 97, 183), (115, 13, 256), (59, 115, 182), (137, 2, 257), (41, 137, 183), (70, 183, 181), (178, 69, 258), (35, 178, 131), (19, 131, 154), (85, 29, 259), (4, 85, 91), (91, 259, 35), (125, 13, 260), (29, 125, 179), (179, 260, 69), (174, 68, 261), (47, 174, 143), (143, 261, 8), (262, 154, 175), (103, 19, 262), (103, 262, 47), (114, 23, 263), (175, 58, 263), (68, 175, 173), (170, 67, 264), (63, 170, 159), (159, 264, 24), (265, 129, 171), (17, 129, 119), (63, 119, 170), (89, 7, 266), (33, 89, 171), (171, 266, 67), (267, 166, 168), (132, 36, 267), (20, 132, 158), (141, 45, 268), (8, 141, 92), (92, 268, 36), (101, 17, 269), (45, 101, 167), (167, 269, 66), (162, 65, 270), (162, 144, 642, 644), (144, 270, 6), (271, 158, 163), (104, 20, 271), (104, 271, 48), (272, 118, 120), (163, 62, 272), (163, 272, 65), (161, 64, 273), (65, 161, 164), (164, 273, 39), (274, 165, 159), (168, 66, 274), (62, 168, 118), (169, 32, 275), (67, 169, 172), (172, 275, 61), (173, 60, 276), (68, 173, 176), (176, 276, 45), (177, 59, 277), (69, 177, 180), (58, 180, 114), (181, 28, 278), (184, 70, 278), (184, 278, 57), (185, 56, 279), (71, 185, 188), (188, 279, 46), (189, 55, 280), (192, 72, 280), (54, 192, 110), (193, 35, 281), (73, 193, 196), (196, 281, 53), (197, 52, 282), (74, 197, 200), (200, 282, 43), (283, 201, 147), (204, 75, 283), (50, 204, 106), (284, 205, 132), (76, 205, 208), (208, 284, 49), (209, 48, 285), (212, 77, 285), (31, 212, 87), (286, 213, 143), (216, 78, 286), (34, 216, 90), (287, 217, 136), (220, 79, 287), (33, 220, 89), (288, 221, 140), (80, 221, 224), (27, 224, 83), (356, 292, 493), (384, 311, 440), (453, 336, 369), (479, 342, 383), (354, 290, 492), (383, 310, 439), (452, 335, 368), (478, 341, 382), (353, 289, 491), (382, 309, 438), (451, 334, 367), (477, 340, 381), (355, 291, 490), (381, 308, 437), (450, 333, 366), (476, 339, 380), (360, 296, 489), (380, 307, 436), (449, 332, 365), (475, 338, 379), (359, 295, 488), (379, 306, 435), (448, 331, 364), (474, 337, 378), (358, 294, 487), (378, 305, 434), (447, 330, 363), (357, 293, 486), (446, 329, 362), (369, 304, 481), (441, 328, 360), (493, 352, 397), (368, 303, 480), (440, 327, 359), (397, 320, 453), (492, 351, 396), (367, 302, 479), (439, 326, 358), (396, 319, 452), (491, 350, 395), (366, 301, 478), (438, 325, 357), (395, 318, 451), (490, 349, 394), (365, 300, 477), (437, 324, 355), (394, 317, 450), (364, 299, 476), (489, 348, 393), (436, 323, 356), (393, 316, 449), (363, 298, 475), (488, 347, 392), (435, 322, 354), (392, 315, 448), (362, 297, 474), (487, 346, 391), (434, 321, 353), (391, 314, 447), (486, 345, 390), (390, 313, 446), (481, 344, 385), (385, 312, 441), (480, 343, 384), (328, 88, 296), (16, 128, 304), (93, 9, 329), (4, 133, 293), (94, 10, 330), (25, 81, 305), (5, 134, 294), (121, 25, 337), (95, 11, 331), (306, 26, 322), (6, 135, 295), (338, 122, 306), (96, 12, 332), (27, 83, 307), (7, 136, 296), (123, 27, 339), (97, 13, 333), (28, 84, 308), (2, 137, 291), (124, 28, 340), (29, 85, 309), (98, 14, 334), (0, 138, 289), (125, 29, 341), (310, 30, 326), (99, 15, 335), (1, 139, 290), (342, 126, 310), (31, 87, 311), (336, 100, 304), (3, 140, 292), (127, 31, 343), (312, 32, 328), (128, 32, 344), (37, 93, 313), (133, 37, 345), (38, 94, 314), (81, 0, 321), (134, 38, 346), (9, 121, 297), (39, 95, 315), (82, 1, 322), (135, 39, 347), (10, 122, 298), (40, 96, 316), (323, 83, 292), (136, 40, 348), (11, 123, 299), (41, 97, 317), (84, 2, 324), (12, 124, 300), (137, 41, 349), (42, 98, 318), (85, 4, 325), (13, 125, 301), (138, 42, 350), (43, 99, 319), (86, 5, 326), (14, 126, 302), (139, 43, 351), (320, 44, 336), (87, 6, 327), (15, 127, 303), (352, 140, 320), (641, 436, 493), (489, 640, 360), (496, 639, 361), (638, 440, 497), (485, 637, 373), (500, 636, 374), (635, 452, 501), (634, 462, 484), (504, 633, 375), (632, 455, 505), (631, 466, 477), (508, 630, 376), (629, 454, 509), (628, 470, 481), (512, 627, 377), (626, 448, 513), (625, 514, 473), (624, 515, 516), (623, 488, 517), (622, 518, 472), (621, 519, 520), (521, 620, 415), (619, 522, 441), (618, 523, 524), (617, 510, 525), (469, 616, 413), (615, 527, 528), (614, 494, 529), (613, 530, 468), (612, 531, 532), (611, 507, 533), (610, 534, 437), (536, 609, 423), (608, 506, 537), (607, 538, 465), (540, 606, 424), (541, 605, 399), (604, 542, 464), (603, 543, 544), (602, 503, 545), (601, 546, 444), (548, 600, 426), (599, 502, 549), (598, 550, 461), (552, 597, 427), (553, 596, 396), (460, 595, 404), (556, 594, 428), (593, 499, 557), (592, 558, 445), (591, 559, 560), (590, 498, 561), (589, 562, 457), (564, 588, 430), (565, 587, 384), (456, 586, 400), (568, 585, 431), (569, 584, 387), (449, 583, 393), (582, 571, 572), (581, 482, 573), (453, 580, 397), (579, 575, 576), (577, 578, 380), (575, 578, 433), (417, 513, 575), (578, 513, 476), (510, 579, 414), (377, 473, 510), (473, 417, 579), (369, 470, 453), (414, 576, 470), (576, 433, 580), (571, 581, 432), (413, 509, 571), (509, 370, 581), (506, 582, 410), (376, 469, 506), (469, 413, 582), (466, 583, 365), (410, 572, 466), (583, 572, 570), (431, 567, 569), (409, 505, 567), (584, 505, 483), (502, 585, 406), (502, 375, 585), (465, 409, 585), (462, 586, 372), (406, 568, 462), (586, 568, 566), (430, 563, 565), (563, 405, 587), (501, 368, 587), (498, 588, 402), (374, 461, 498), (588, 461, 563), (373, 458, 457), (402, 564, 458), (589, 564, 562), (559, 590, 429), (404, 500, 559), (500, 374, 590), (387, 483, 560), (483, 371, 591), (460, 404, 591), (443, 592, 361), (443, 387, 592), (560, 429, 592), (555, 593, 428), (391, 447, 555), (447, 363, 593), (495, 594, 399), (358, 487, 495), (487, 391, 594), (455, 595, 371), (399, 556, 455), (595, 556, 554), (427, 551, 553), (551, 379, 596), (596, 435, 492), (499, 597, 403), (363, 475, 499), (597, 475, 551), (374, 459, 461), (459, 403, 598), (552, 427, 598), (426, 547, 549), (547, 408, 599), (504, 375, 599), (390, 446, 548), (446, 362, 600), (600, 464, 547), (486, 601, 357), (390, 548, 486), (601, 548, 546), (543, 602, 425), (395, 451, 543), (451, 367, 602), (434, 603, 378), (353, 491, 434), (491, 395, 603), (474, 604, 362), (378, 544, 474), (544, 425, 604), (424, 539, 541), (539, 383, 605), (605, 439, 495), (503, 606, 407), (367, 479, 503), (606, 479, 539), (375, 463, 465), (463, 407, 607), (540, 424, 607), (423, 535, 537), (535, 412, 608), (508, 376, 608), (394, 450, 536), (450, 366, 609), (609, 468, 535), (490, 610, 355), (394, 536, 490), (610, 536, 534), (531, 611, 422), (388, 484, 531), (611, 484, 507), (438, 612, 382), (357, 444, 438), (444, 388, 612), (478, 613, 366), (382, 532, 478), (532, 422, 613), (527, 614, 421), (400, 496, 527), (496, 361, 614), (507, 615, 411), (507, 372, 615), (456, 400, 615), (376, 467, 469), (411, 528, 467), (528, 421, 616), (523, 617, 420), (416, 512, 523), (512, 377, 617), (386, 482, 524), (370, 472, 482), (618, 472, 523), (442, 619, 360), (386, 524, 442), (524, 420, 619), (419, 519, 521), (519, 389, 620), (620, 485, 511), (494, 621, 398), (494, 361, 621), (445, 389, 621), (454, 622, 370), (398, 520, 454), (520, 419, 622), (515, 623, 418), (401, 497, 515), (497, 359, 623), (415, 511, 516), (511, 373, 624), (457, 401, 624), (377, 471, 473), (471, 415, 625), (516, 418, 625), (514, 626, 417), (418, 517, 514), (517, 392, 626), (416, 518, 512), (518, 419, 627), (627, 521, 471), (522, 628, 385), (420, 525, 522), (525, 414, 628), (526, 629, 413), (421, 529, 526), (529, 398, 629), (530, 630, 412), (422, 533, 530), (533, 411, 630), (534, 631, 381), (534, 423, 631), (537, 410, 631), (538, 632, 409), (424, 541, 538), (541, 399, 632), (542, 633, 408), (542, 425, 633), (633, 545, 463), (546, 634, 388), (426, 549, 546), (549, 406, 634), (550, 635, 405), (427, 553, 550), (553, 396, 635), (404, 554, 500), (554, 428, 636), (636, 557, 459), (389, 558, 485), (429, 561, 558), (561, 402, 637), (562, 638, 401), (562, 430, 638), (638, 565, 440), (400, 566, 496), (566, 431, 639), (639, 569, 443), (393, 570, 489), (570, 432, 640), (640, 573, 442), (397, 574, 493), (433, 577, 574), (641, 577, 436), (643, 644, 642), (48, 162, 644, 643), (144, 48, 643, 642)])
me_plane.polygons.foreach_set('material_index', [0, 0, 0, 0, 0, 0, 0, 0, 0, 0, 0, 0, 0, 0, 0, 0, 0, 0, 0, 0, 0, 0, 0, 0, 0, 0, 0, 0, 0, 0, 0, 0, 0, 0, 0, 0, 0, 0, 0, 0, 0, 0, 0, 0, 0, 0, 0, 0, 0, 0, 0, 0, 0, 0, 0, 0, 0, 0, 0, 0, 0, 0, 0, 0, 0, 0, 0, 0, 0, 0, 0, 0, 0, 0, 0, 0, 0, 0, 0, 0, 0, 0, 0, 0, 0, 0, 0, 0, 0, 0, 0, 0, 0, 0, 0, 0, 0, 0, 0, 0, 0, 0, 0, 0, 0, 0, 0, 0, 0, 0, 0, 0, 0, 0, 0, 0, 0, 0, 0, 0, 0, 0, 0, 0, 0, 0, 0, 0, 0, 0, 0, 0, 0, 0, 0, 0, 0, 0, 0, 0, 0, 0, 0, 0, 0, 0, 0, 0, 0, 0, 0, 0, 0, 0, 0, 0, 0, 0, 0, 0, 0, 0, 0, 0, 0, 0, 0, 0, 0, 0, 0, 0, 0, 0, 0, 0, 0, 0, 0, 0, 0, 0, 0, 0, 0, 0, 0, 0, 0, 0, 0, 0, 0, 0, 0, 0, 0, 0, 0, 0, 0, 0, 0, 0, 0, 0, 0, 0, 0, 0, 0, 0, 0, 0, 0, 0, 0, 0, 0, 0, 0, 0, 0, 0, 0, 0, 0, 0, 0, 0, 0, 0, 0, 0, 0, 0, 0, 0, 0, 0, 0, 0, 0, 0, 0, 0, 0, 0, 0, 0, 0, 0, 0, 0, 0, 0, 0, 0, 0, 0, 0, 0, 0, 0, 0, 0, 0, 0, 0, 0, 0, 0, 0, 0, 0, 0, 0, 0, 0, 0, 0, 0, 0, 0, 0, 0, 0, 0, 0, 0, 0, 0, 0, 0, 0, 0, 0, 0, 0, 0, 0, 0, 0, 0, 0, 0, 3, 0, 0, 0, 0, 0, 3, 0, 0, 0, 0, 0, 0, 0, 3, 3, 3, 3, 3, 3, 3, 3, 3, 3, 3, 3, 3, 3, 3, 3, 3, 3, 3, 3, 3, 3, 3, 3, 3, 3, 3, 3, 3, 3, 3, 3, 3, 3, 3, 3, 3, 3, 3, 3, 3, 3, 3, 3, 3, 3, 3, 3, 3, 3, 3, 3, 3, 3, 3, 3, 3, 3, 3, 3, 3, 3, 3, 3, 0, 0, 0, 0, 0, 0, 0, 2, 0, 0, 0, 2, 0, 0, 0, 0, 0, 0, 0, 0, 0, 0, 0, 0, 0, 2, 2, 0, 2, 0, 2, 0, 2, 2, 0, 0, 0, 0, 0, 0, 0, 0, 0, 0, 0, 0, 0, 0, 0, 0, 0, 0, 0, 0, 0, 1, 0, 0, 0, 0, 0, 0, 0, 0, 0, 0, 0, 0, 0, 0, 0, 0, 0, 0, 0, 0, 0, 2, 0, 0, 0, 0, 0, 0, 0, 0, 0, 0, 1, 2, 2, 0, 0, 0, 0, 0, 0, 0, 0, 0, 0, 0, 0, 0, 0, 0, 0, 0, 0, 0, 0, 0, 0, 0, 0, 0, 0, 0, 0, 0, 0, 0, 0, 0, 0, 0, 0, 0, 0, 0, 0, 0, 0, 0, 0, 0, 0, 0, 0, 0, 0, 0, 0, 0, 0, 0, 0, 0, 0, 0, 0, 0, 0, 0, 2, 1, 2, 0, 0, 2, 0, 0, 0, 2, 2, 2, 0, 0, 0, 0, 0, 2, 2, 2, 0, 2, 1, 1, 2, 2, 2, 0, 0, 0, 0, 0, 0, 0, 0, 0, 0, 0, 0, 0, 0, 0, 0, 0, 0, 0, 0, 0, 0, 0, 0, 0, 0, 0, 0, 0, 0, 0, 0, 0, 0, 0, 0, 0, 0, 0, 1, 2, 2, 0, 0, 0, 0, 0, 0, 0, 0, 0, 2, 0, 2, 0, 0, 0, 0, 0, 0, 0, 0, 0, 0, 0, 0, 2, 0, 0, 0, 0, 0, 0, 0, 0, 0, 0, 0, 0, 0, 0, 0, 0, 0, 0, 0, 0, 0, 0, 0, 0, 0, 0, 0, 0, 0, 0, 0, 0, 0, 0, 0, 0, 0, 0, 0, 0, 0, 0, 0, 0, 0, 0, 0, 0, 0, 0, 0, 0, 0, 0, 0, 0, 0, 0, 0, 0, 0, 0, 0, 0, 0, 0, 0, 0, 0, 0, 0, 0, 0, 0, 0, 0, 0, 0, 0, 0, 0, 0, 0, 0, 0, 0, 0, 0, 0, 0, 0, 0, 0, 0, 0, 0, 0, 0, 0, 0, 0, 0, 0, 0, 0, 0, 0, 0, 0, 0, 0, 0, 0, 0, 0, 0, 0, 0, 0, 0, 0, 0, 0, 0, 0, 0, 0, 0, 0, 0, 0, 0, 0, 0, 0, 0, 0, 0, 0, 0, 0, 0, 0, 0, 0, 0, 0, 0, 0, 0, 0, 0, 0, 0, 0, 0, 0, 0, 0, 0, 0, 0, 0, 0, 0, 0, 0, 0, 0, 0, 0, 0, 0, 0, 0, 0, 0, 0, 0, 0, 0, 0, 0, 0, 0, 0, 0, 0, 0, 0, 0, 0, 0, 0, 0, 0, 0, 0, 0, 0, 0, 0, 0, 0, 0, 0, 0, 0, 0, 0, 0, 0, 0, 0, 0, 0, 0, 0, 0, 0, 0, 0, 0, 0, 0, 0, 0, 0, 0, 0, 0, 0, 0, 0, 0, 0, 0, 0, 0, 0, 0, 0, 0, 0, 0, 0, 0, 0, 0, 0, 0, 0, 0, 0, 0, 0, 0, 0, 0, 0, 0, 0, 0, 0, 0, 0, 0, 0, 0, 0, 0, 0, 3, 0, 0, 0, 0, 0, 0, 0, 0, 0, 0, 0, 0, 0, 0, 0, 0, 0, 0, 0, 0, 0, 0, 0, 0, 0, 0, 0, 0, 0, 0, 0, 0, 0, 0, 0, 0, 0, 0, 0, 0, 0, 0, 0, 0, 0, 0, 0, 0, 0, 3, 0, 0, 0, 0, 0, 3, 3, 3, 3, 3, 3, 3, 3, 3, 3, 3, 3, 3, 3, 3, 3, 3, 3, 3, 3, 3, 3, 3, 3, 3, 3, 3, 3, 3, 3, 3, 3, 3, 3, 3, 3, 3, 3, 3, 3, 3, 3, 3, 3, 3, 3, 3, 3, 3, 3, 3, 3, 3, 3, 3, 3, 3, 3, 3, 3, 3, 3, 3, 3, 0, 0, 2, 0, 0, 0, 0, 2, 0, 0, 0, 1, 0, 0, 0, 0, 0, 0, 0, 0, 0, 0, 0, 0, 0, 2, 2, 0, 2, 0, 2, 0, 0, 2, 0, 0, 0, 0, 0, 0, 0, 0, 0, 0, 0, 0, 0, 0, 0, 0, 0, 0, 0, 0, 0, 1, 0, 0, 0, 0, 0, 0, 0, 0, 0, 0, 0, 0, 0, 0, 0, 0, 0, 0, 0, 0, 2, 2, 2, 0, 0, 0, 0, 0, 0, 0, 0, 0, 2, 2, 2, 0, 0, 0, 0, 0, 0, 0, 0, 0, 0, 0, 0, 0, 0, 0, 0, 0, 0, 0, 0, 0, 0, 0, 0, 0, 0, 0, 0, 0, 0, 0, 0, 0, 0, 0, 0, 0, 0, 0, 0, 0, 0, 0, 0, 0, 0, 0, 0, 0, 3, 0, 0, 0, 0, 0, 0, 0, 0, 0, 0, 0, 0, 0, 2, 2, 1, 0, 0, 2, 0, 0, 0, 2, 2, 2, 0, 0, 0, 0, 0, 0, 2, 2, 2, 2, 2, 1, 2, 2, 2, 0, 0, 0, 0, 0, 0, 0, 0, 0, 0, 0, 0, 0, 0, 0, 0, 0, 0, 0, 0, 0, 0, 0, 0, 0, 0, 0, 0, 0, 0, 0, 0, 0, 0, 0, 0, 0, 2, 0, 1, 2, 2, 0, 0, 0, 0, 0, 0, 0, 0, 0, 0, 0, 0, 0, 0, 0, 0, 0, 0, 0, 0, 0, 0, 0, 0, 2, 2, 0, 0, 0, 0, 0, 0, 0, 0, 0, 0])
me_plane.materials.append(mat_material_001)
me_plane.materials.append(mat_material_002)
me_plane.materials.append(mat_material_003)
me_plane.materials.append(mat_material)
me_plane.use_remesh_preserve_volume = False
me_plane.use_remesh_preserve_attributes = False
me_plane.use_mirror_vertex_groups = False
me_plane.update()

# ---- objects
ob_plane = bpy.data.objects.new('Plane', me_plane)
ob_lamp = bpy.data.objects.new('Lamp', light_lamp)
ob_camera = bpy.data.objects.new('Camera', cam_camera)

# ---- transforms, parenting, visibility, modifiers, constraints
ob_plane.location = (0.0, 0.0, 0.0)
ob_plane.scale = (7.253, 7.253, 7.253)
ob_plane.lineart.crease_threshold = 0.0
ob_lamp.location = (4.076, 1.005, 7.855)
ob_lamp.rotation_euler = (0.6503, 0.05522, 1.866)
ob_lamp.lock_rotations_4d = False
ob_lamp.empty_display_type = 'ARROWS'
ob_lamp.color = (0.0, 0.0, 0.0, 0.0)
ob_lamp.lineart.crease_threshold = 0.0
ob_camera.location = (14.26, -11.29, 9.778)
ob_camera.rotation_euler = (1.109, 0.01082, 0.8149)
ob_camera.lock_rotations_4d = False
ob_camera.empty_display_type = 'ARROWS'
ob_camera.color = (0.0, 0.0, 0.0, 0.0)
ob_camera.display_type = 'WIRE'
ob_camera.lineart.crease_threshold = 0.0

# ---- collection membership
col_collection_1.objects.link(ob_plane)
col_collection_1.objects.link(ob_lamp)
col_collection_1.objects.link(ob_camera)

# ---- scene / render settings (as saved in the file)
scene.camera = ob_camera
scene.frame_start = 1; scene.frame_end = 250; scene.frame_set(1)
scene.render.engine = 'BLENDER_EEVEE_NEXT'
scene.render.resolution_percentage = 50
scene.render.dither_intensity = 0.0
scene.cycles.use_denoising = False
scene.cycles.samples = 10
scene.cycles.sampling_pattern = 'TABULATED_SOBOL'
scene.cycles.light_sampling_threshold = 0.0
scene.cycles.use_adaptive_sampling = False
scene.cycles.use_light_tree = False
scene.cycles.blur_glossy = 0.0
scene.cycles.pixel_filter_type = 'GAUSSIAN'
scene.cycles.sample_clamp_indirect = 0.0
scene.view_settings.view_transform = 'Standard'
bpy.context.view_layer.update()
